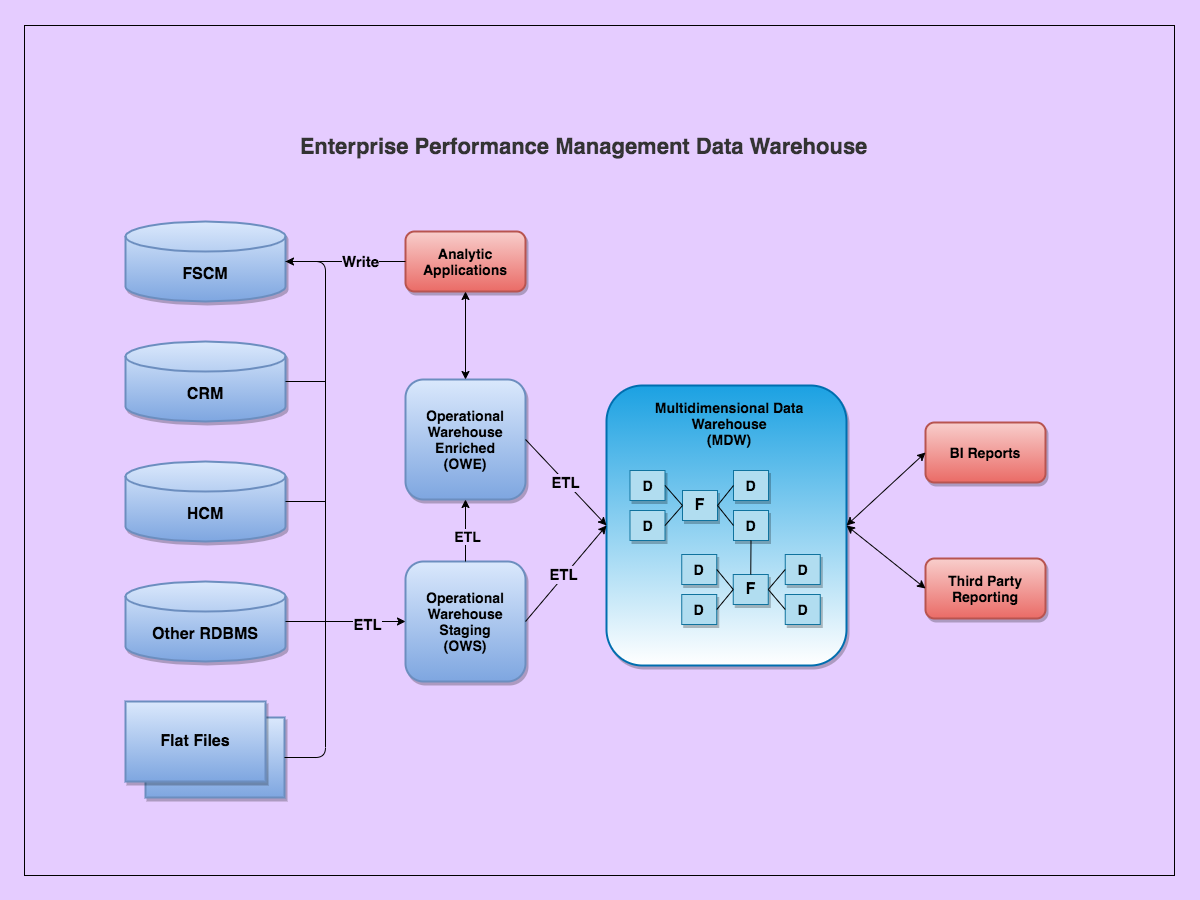

The diagram above was exported from draw.io. Its source (the exported page's mxGraphModel, read from the mxfile embedded in the PNG):
<mxGraphModel dx="932" dy="711" grid="1" gridSize="10" guides="1" tooltips="1" connect="1" arrows="1" fold="1" page="1" pageScale="1" pageWidth="600" pageHeight="900" background="#E5CCFF" math="0" shadow="0">
  <root>
    <mxCell id="0" />
    <mxCell id="1" parent="0" />
    <mxCell id="nOKokWu1raz1V95Y4Z3x-3" value="" style="rounded=0;whiteSpace=wrap;html=1;shadow=0;sketch=0;gradientDirection=south;fillColor=#E5CCFF;strokeWidth=1;" parent="1" vertex="1">
      <mxGeometry x="24" y="25" width="1150" height="850" as="geometry" />
    </mxCell>
    <mxCell id="MRYIhH40DGVUA-cLoHY7-7" value="" style="rounded=0;whiteSpace=wrap;html=1;fillColor=#dae8fc;strokeColor=#6c8ebf;gradientColor=#7ea6e0;shadow=1;strokeWidth=2;" parent="1" vertex="1">
      <mxGeometry x="145" y="717" width="139" height="80" as="geometry" />
    </mxCell>
    <mxCell id="MRYIhH40DGVUA-cLoHY7-3" value="&lt;b&gt;&lt;font style=&quot;font-size: 16px&quot;&gt;FSCM&lt;/font&gt;&lt;/b&gt;" style="shape=cylinder3;whiteSpace=wrap;html=1;boundedLbl=1;backgroundOutline=1;size=15;fillColor=#dae8fc;strokeColor=#6c8ebf;gradientColor=#7ea6e0;shadow=1;strokeWidth=2;" parent="1" vertex="1">
      <mxGeometry x="125" y="221" width="160" height="80" as="geometry" />
    </mxCell>
    <mxCell id="MRYIhH40DGVUA-cLoHY7-4" value="&lt;b&gt;&lt;font style=&quot;font-size: 16px&quot;&gt;CRM&lt;/font&gt;&lt;/b&gt;" style="shape=cylinder3;whiteSpace=wrap;html=1;boundedLbl=1;backgroundOutline=1;size=15;fillColor=#dae8fc;strokeColor=#6c8ebf;gradientColor=#7ea6e0;sketch=0;shadow=1;strokeWidth=2;" parent="1" vertex="1">
      <mxGeometry x="125" y="341" width="160" height="80" as="geometry" />
    </mxCell>
    <mxCell id="MRYIhH40DGVUA-cLoHY7-5" value="&lt;b&gt;&lt;font style=&quot;font-size: 16px&quot;&gt;HCM&lt;/font&gt;&lt;/b&gt;" style="shape=cylinder3;whiteSpace=wrap;html=1;boundedLbl=1;backgroundOutline=1;size=15;fillColor=#dae8fc;strokeColor=#6c8ebf;gradientColor=#7ea6e0;shadow=1;strokeWidth=2;" parent="1" vertex="1">
      <mxGeometry x="125" y="461" width="160" height="80" as="geometry" />
    </mxCell>
    <mxCell id="MRYIhH40DGVUA-cLoHY7-6" value="&lt;b&gt;&lt;font style=&quot;font-size: 16px&quot;&gt;Other RDBMS&lt;/font&gt;&lt;/b&gt;" style="shape=cylinder3;whiteSpace=wrap;html=1;boundedLbl=1;backgroundOutline=1;size=15;fillColor=#dae8fc;strokeColor=#6c8ebf;gradientColor=#7ea6e0;shadow=1;strokeWidth=2;" parent="1" vertex="1">
      <mxGeometry x="125" y="581" width="160" height="80" as="geometry" />
    </mxCell>
    <mxCell id="MRYIhH40DGVUA-cLoHY7-8" value="&lt;b&gt;&lt;font style=&quot;font-size: 16px&quot;&gt;Flat Files&lt;/font&gt;&lt;/b&gt;" style="rounded=0;whiteSpace=wrap;html=1;fillColor=#dae8fc;strokeColor=#6c8ebf;gradientColor=#7ea6e0;shadow=1;strokeWidth=2;" parent="1" vertex="1">
      <mxGeometry x="125" y="701" width="140" height="80" as="geometry" />
    </mxCell>
    <mxCell id="MRYIhH40DGVUA-cLoHY7-10" value="&lt;b&gt;&lt;font style=&quot;font-size: 14px&quot;&gt;Operational Warehouse Enriched&lt;br&gt;(OWE)&lt;br&gt;&lt;/font&gt;&lt;/b&gt;" style="rounded=1;whiteSpace=wrap;html=1;fillColor=#dae8fc;strokeColor=#6c8ebf;gradientColor=#7ea6e0;shadow=1;strokeWidth=2;" parent="1" vertex="1">
      <mxGeometry x="405" y="379" width="120" height="120" as="geometry" />
    </mxCell>
    <mxCell id="MRYIhH40DGVUA-cLoHY7-11" value="&lt;b&gt;&lt;font style=&quot;font-size: 14px&quot;&gt;Operational Warehouse Staging&lt;br&gt;(OWS)&lt;br&gt;&lt;/font&gt;&lt;/b&gt;" style="rounded=1;whiteSpace=wrap;html=1;fillColor=#dae8fc;strokeColor=#6c8ebf;gradientColor=#7ea6e0;shadow=1;strokeWidth=2;" parent="1" vertex="1">
      <mxGeometry x="405" y="561" width="120" height="120" as="geometry" />
    </mxCell>
    <mxCell id="MRYIhH40DGVUA-cLoHY7-12" value="&lt;b&gt;&lt;font style=&quot;font-size: 14px&quot;&gt;&lt;br&gt;&lt;/font&gt;&lt;/b&gt;" style="rounded=1;whiteSpace=wrap;html=1;fillColor=#1ba1e2;strokeColor=#006EAF;shadow=1;fontColor=#ffffff;gradientDirection=south;gradientColor=#ffffff;strokeWidth=2;" parent="1" vertex="1">
      <mxGeometry x="606" y="385" width="240" height="280" as="geometry" />
    </mxCell>
    <mxCell id="MRYIhH40DGVUA-cLoHY7-23" value="" style="endArrow=none;html=1;exitX=1;exitY=0.5;exitDx=0;exitDy=0;exitPerimeter=0;" parent="1" source="MRYIhH40DGVUA-cLoHY7-4" edge="1">
      <mxGeometry width="50" height="50" relative="1" as="geometry">
        <mxPoint x="355" y="341" as="sourcePoint" />
        <mxPoint x="325" y="381" as="targetPoint" />
      </mxGeometry>
    </mxCell>
    <mxCell id="MRYIhH40DGVUA-cLoHY7-24" value="" style="endArrow=none;html=1;exitX=1;exitY=0.5;exitDx=0;exitDy=0;exitPerimeter=0;" parent="1" source="MRYIhH40DGVUA-cLoHY7-5" edge="1">
      <mxGeometry width="50" height="50" relative="1" as="geometry">
        <mxPoint x="295" y="391" as="sourcePoint" />
        <mxPoint x="325" y="501" as="targetPoint" />
      </mxGeometry>
    </mxCell>
    <mxCell id="MRYIhH40DGVUA-cLoHY7-25" value="" style="endArrow=none;html=1;exitX=1;exitY=0.5;exitDx=0;exitDy=0;exitPerimeter=0;" parent="1" source="MRYIhH40DGVUA-cLoHY7-6" edge="1">
      <mxGeometry width="50" height="50" relative="1" as="geometry">
        <mxPoint x="295" y="511" as="sourcePoint" />
        <mxPoint x="325" y="621" as="targetPoint" />
      </mxGeometry>
    </mxCell>
    <mxCell id="MRYIhH40DGVUA-cLoHY7-27" value="" style="endArrow=none;html=1;" parent="1" edge="1">
      <mxGeometry width="50" height="50" relative="1" as="geometry">
        <mxPoint x="325" y="501" as="sourcePoint" />
        <mxPoint x="325" y="501" as="targetPoint" />
      </mxGeometry>
    </mxCell>
    <mxCell id="MRYIhH40DGVUA-cLoHY7-29" value="" style="endArrow=none;html=1;edgeStyle=orthogonalEdgeStyle;exitX=1;exitY=0.5;exitDx=0;exitDy=0;exitPerimeter=0;entryX=1;entryY=0.5;entryDx=0;entryDy=0;" parent="1" source="MRYIhH40DGVUA-cLoHY7-3" target="MRYIhH40DGVUA-cLoHY7-7" edge="1">
      <mxGeometry width="50" height="50" relative="1" as="geometry">
        <mxPoint x="365" y="561" as="sourcePoint" />
        <mxPoint x="305" y="721" as="targetPoint" />
        <Array as="points">
          <mxPoint x="325" y="261" />
          <mxPoint x="325" y="757" />
        </Array>
      </mxGeometry>
    </mxCell>
    <mxCell id="MRYIhH40DGVUA-cLoHY7-31" value="" style="endArrow=classic;html=1;entryX=0;entryY=0.5;entryDx=0;entryDy=0;" parent="1" target="MRYIhH40DGVUA-cLoHY7-11" edge="1">
      <mxGeometry width="50" height="50" relative="1" as="geometry">
        <mxPoint x="325" y="621" as="sourcePoint" />
        <mxPoint x="405" y="621" as="targetPoint" />
      </mxGeometry>
    </mxCell>
    <mxCell id="MRYIhH40DGVUA-cLoHY7-84" value="&lt;b&gt;&lt;font style=&quot;font-size: 15px&quot;&gt;ETL&lt;/font&gt;&lt;/b&gt;" style="edgeLabel;html=1;align=center;verticalAlign=middle;resizable=0;points=[];labelBackgroundColor=#E5CCFF;" parent="MRYIhH40DGVUA-cLoHY7-31" vertex="1" connectable="0">
      <mxGeometry x="0.025" y="-2" relative="1" as="geometry">
        <mxPoint as="offset" />
      </mxGeometry>
    </mxCell>
    <mxCell id="MRYIhH40DGVUA-cLoHY7-35" value="" style="endArrow=classic;html=1;exitX=0.5;exitY=0;exitDx=0;exitDy=0;entryX=0.5;entryY=1;entryDx=0;entryDy=0;" parent="1" source="MRYIhH40DGVUA-cLoHY7-11" target="MRYIhH40DGVUA-cLoHY7-10" edge="1">
      <mxGeometry width="50" height="50" relative="1" as="geometry">
        <mxPoint x="475" y="555" as="sourcePoint" />
        <mxPoint x="525" y="505" as="targetPoint" />
      </mxGeometry>
    </mxCell>
    <mxCell id="MRYIhH40DGVUA-cLoHY7-38" value="&lt;b&gt;&lt;font style=&quot;font-size: 14px&quot;&gt;ETL&lt;/font&gt;&lt;/b&gt;" style="edgeLabel;html=1;align=center;verticalAlign=middle;resizable=0;points=[];labelBackgroundColor=#E5CCFF;" parent="MRYIhH40DGVUA-cLoHY7-35" vertex="1" connectable="0">
      <mxGeometry x="-0.15" y="-1" relative="1" as="geometry">
        <mxPoint as="offset" />
      </mxGeometry>
    </mxCell>
    <mxCell id="MRYIhH40DGVUA-cLoHY7-41" value="&lt;b&gt;&lt;font style=&quot;font-size: 14px&quot;&gt;D&lt;/font&gt;&lt;/b&gt;" style="rounded=0;whiteSpace=wrap;html=1;shadow=1;sketch=0;fillColor=#b1ddf0;strokeColor=#10739e;" parent="1" vertex="1">
      <mxGeometry x="629.5" y="470" width="35" height="30" as="geometry" />
    </mxCell>
    <mxCell id="MRYIhH40DGVUA-cLoHY7-43" value="&lt;b style=&quot;font-size: 14px&quot;&gt;&lt;font style=&quot;font-size: 14px&quot;&gt;Multidimensional Data Warehouse&lt;br&gt;(MDW)&lt;br&gt;&lt;/font&gt;&lt;/b&gt;" style="text;html=1;strokeColor=none;fillColor=none;align=center;verticalAlign=middle;whiteSpace=wrap;rounded=0;shadow=1;sketch=0;" parent="1" vertex="1">
      <mxGeometry x="649.5" y="413" width="157.5" height="20" as="geometry" />
    </mxCell>
    <mxCell id="MRYIhH40DGVUA-cLoHY7-45" value="&lt;b&gt;&lt;font style=&quot;font-size: 14px&quot;&gt;D&lt;/font&gt;&lt;/b&gt;" style="rounded=0;whiteSpace=wrap;html=1;shadow=1;sketch=0;fillColor=#b1ddf0;strokeColor=#10739e;" parent="1" vertex="1">
      <mxGeometry x="733" y="470" width="35" height="30" as="geometry" />
    </mxCell>
    <mxCell id="MRYIhH40DGVUA-cLoHY7-46" value="&lt;b&gt;&lt;font style=&quot;font-size: 14px&quot;&gt;D&lt;/font&gt;&lt;/b&gt;" style="rounded=0;whiteSpace=wrap;html=1;shadow=1;sketch=0;fillColor=#b1ddf0;strokeColor=#10739e;" parent="1" vertex="1">
      <mxGeometry x="629.5" y="510" width="35" height="30" as="geometry" />
    </mxCell>
    <mxCell id="MRYIhH40DGVUA-cLoHY7-47" value="&lt;b&gt;&lt;font style=&quot;font-size: 14px&quot;&gt;D&lt;/font&gt;&lt;/b&gt;" style="rounded=0;whiteSpace=wrap;html=1;shadow=1;sketch=0;fillColor=#b1ddf0;strokeColor=#10739e;" parent="1" vertex="1">
      <mxGeometry x="733" y="510" width="35" height="30" as="geometry" />
    </mxCell>
    <mxCell id="MRYIhH40DGVUA-cLoHY7-48" value="&lt;b&gt;&lt;font style=&quot;font-size: 16px&quot;&gt;F&lt;/font&gt;&lt;/b&gt;" style="rounded=0;whiteSpace=wrap;html=1;shadow=1;sketch=0;fillColor=#b1ddf0;strokeColor=#10739e;" parent="1" vertex="1">
      <mxGeometry x="682" y="490" width="35" height="30" as="geometry" />
    </mxCell>
    <mxCell id="MRYIhH40DGVUA-cLoHY7-54" value="" style="endArrow=none;html=1;entryX=1;entryY=0.5;entryDx=0;entryDy=0;exitX=0;exitY=0.5;exitDx=0;exitDy=0;" parent="1" source="MRYIhH40DGVUA-cLoHY7-48" target="MRYIhH40DGVUA-cLoHY7-41" edge="1">
      <mxGeometry width="50" height="50" relative="1" as="geometry">
        <mxPoint x="517" y="515" as="sourcePoint" />
        <mxPoint x="567" y="465" as="targetPoint" />
      </mxGeometry>
    </mxCell>
    <mxCell id="MRYIhH40DGVUA-cLoHY7-55" value="" style="endArrow=none;html=1;exitX=1;exitY=0.5;exitDx=0;exitDy=0;entryX=0;entryY=0.5;entryDx=0;entryDy=0;" parent="1" source="MRYIhH40DGVUA-cLoHY7-46" target="MRYIhH40DGVUA-cLoHY7-48" edge="1">
      <mxGeometry width="50" height="50" relative="1" as="geometry">
        <mxPoint x="517" y="515" as="sourcePoint" />
        <mxPoint x="567" y="465" as="targetPoint" />
      </mxGeometry>
    </mxCell>
    <mxCell id="MRYIhH40DGVUA-cLoHY7-56" value="" style="endArrow=none;html=1;entryX=1;entryY=0.5;entryDx=0;entryDy=0;exitX=0;exitY=0.5;exitDx=0;exitDy=0;" parent="1" source="MRYIhH40DGVUA-cLoHY7-45" target="MRYIhH40DGVUA-cLoHY7-48" edge="1">
      <mxGeometry width="50" height="50" relative="1" as="geometry">
        <mxPoint x="617" y="775" as="sourcePoint" />
        <mxPoint x="667" y="725" as="targetPoint" />
      </mxGeometry>
    </mxCell>
    <mxCell id="MRYIhH40DGVUA-cLoHY7-57" value="" style="endArrow=none;html=1;exitX=1;exitY=0.5;exitDx=0;exitDy=0;entryX=0;entryY=0.5;entryDx=0;entryDy=0;" parent="1" source="MRYIhH40DGVUA-cLoHY7-48" target="MRYIhH40DGVUA-cLoHY7-47" edge="1">
      <mxGeometry width="50" height="50" relative="1" as="geometry">
        <mxPoint x="517" y="515" as="sourcePoint" />
        <mxPoint x="567" y="465" as="targetPoint" />
      </mxGeometry>
    </mxCell>
    <mxCell id="MRYIhH40DGVUA-cLoHY7-58" value="&lt;b&gt;&lt;font style=&quot;font-size: 14px&quot;&gt;D&lt;/font&gt;&lt;/b&gt;" style="rounded=0;whiteSpace=wrap;html=1;shadow=1;sketch=0;fillColor=#b1ddf0;strokeColor=#10739e;" parent="1" vertex="1">
      <mxGeometry x="681.25" y="554" width="35" height="30" as="geometry" />
    </mxCell>
    <mxCell id="MRYIhH40DGVUA-cLoHY7-59" value="&lt;b&gt;&lt;font style=&quot;font-size: 14px&quot;&gt;D&lt;/font&gt;&lt;/b&gt;" style="rounded=0;whiteSpace=wrap;html=1;shadow=1;sketch=0;fillColor=#b1ddf0;strokeColor=#10739e;" parent="1" vertex="1">
      <mxGeometry x="784.75" y="554" width="35" height="30" as="geometry" />
    </mxCell>
    <mxCell id="MRYIhH40DGVUA-cLoHY7-60" value="&lt;b&gt;&lt;font style=&quot;font-size: 14px&quot;&gt;D&lt;/font&gt;&lt;/b&gt;" style="rounded=0;whiteSpace=wrap;html=1;shadow=1;sketch=0;fillColor=#b1ddf0;strokeColor=#10739e;" parent="1" vertex="1">
      <mxGeometry x="681.25" y="594" width="35" height="30" as="geometry" />
    </mxCell>
    <mxCell id="MRYIhH40DGVUA-cLoHY7-61" value="&lt;b&gt;&lt;font style=&quot;font-size: 14px&quot;&gt;D&lt;/font&gt;&lt;/b&gt;" style="rounded=0;whiteSpace=wrap;html=1;shadow=1;sketch=0;fillColor=#b1ddf0;strokeColor=#10739e;" parent="1" vertex="1">
      <mxGeometry x="784.75" y="594" width="35" height="30" as="geometry" />
    </mxCell>
    <mxCell id="MRYIhH40DGVUA-cLoHY7-62" value="&lt;b&gt;&lt;font style=&quot;font-size: 16px&quot;&gt;F&lt;/font&gt;&lt;/b&gt;" style="rounded=0;whiteSpace=wrap;html=1;shadow=1;sketch=0;fillColor=#b1ddf0;strokeColor=#10739e;" parent="1" vertex="1">
      <mxGeometry x="732.75" y="574" width="35" height="30" as="geometry" />
    </mxCell>
    <mxCell id="MRYIhH40DGVUA-cLoHY7-63" value="" style="endArrow=none;html=1;entryX=1;entryY=0.5;entryDx=0;entryDy=0;exitX=0;exitY=0.5;exitDx=0;exitDy=0;" parent="1" source="MRYIhH40DGVUA-cLoHY7-62" target="MRYIhH40DGVUA-cLoHY7-58" edge="1">
      <mxGeometry width="50" height="50" relative="1" as="geometry">
        <mxPoint x="667" y="675" as="sourcePoint" />
        <mxPoint x="717" y="625" as="targetPoint" />
      </mxGeometry>
    </mxCell>
    <mxCell id="MRYIhH40DGVUA-cLoHY7-64" value="" style="endArrow=none;html=1;entryX=1;entryY=0.5;entryDx=0;entryDy=0;exitX=0;exitY=0.5;exitDx=0;exitDy=0;" parent="1" source="MRYIhH40DGVUA-cLoHY7-62" target="MRYIhH40DGVUA-cLoHY7-60" edge="1">
      <mxGeometry width="50" height="50" relative="1" as="geometry">
        <mxPoint x="717" y="796" as="sourcePoint" />
        <mxPoint x="749" y="615" as="targetPoint" />
      </mxGeometry>
    </mxCell>
    <mxCell id="MRYIhH40DGVUA-cLoHY7-65" value="" style="endArrow=none;html=1;entryX=1;entryY=0.5;entryDx=0;entryDy=0;exitX=0;exitY=0.5;exitDx=0;exitDy=0;" parent="1" source="MRYIhH40DGVUA-cLoHY7-59" target="MRYIhH40DGVUA-cLoHY7-62" edge="1">
      <mxGeometry width="50" height="50" relative="1" as="geometry">
        <mxPoint x="517" y="515" as="sourcePoint" />
        <mxPoint x="567" y="465" as="targetPoint" />
      </mxGeometry>
    </mxCell>
    <mxCell id="MRYIhH40DGVUA-cLoHY7-66" value="" style="endArrow=none;html=1;entryX=1;entryY=0.5;entryDx=0;entryDy=0;exitX=0;exitY=0.5;exitDx=0;exitDy=0;" parent="1" source="MRYIhH40DGVUA-cLoHY7-61" target="MRYIhH40DGVUA-cLoHY7-62" edge="1">
      <mxGeometry width="50" height="50" relative="1" as="geometry">
        <mxPoint x="577" y="755" as="sourcePoint" />
        <mxPoint x="627" y="705" as="targetPoint" />
      </mxGeometry>
    </mxCell>
    <mxCell id="MRYIhH40DGVUA-cLoHY7-67" value="" style="endArrow=none;html=1;entryX=0.5;entryY=1;entryDx=0;entryDy=0;exitX=0.5;exitY=0;exitDx=0;exitDy=0;" parent="1" source="MRYIhH40DGVUA-cLoHY7-62" target="MRYIhH40DGVUA-cLoHY7-47" edge="1">
      <mxGeometry width="50" height="50" relative="1" as="geometry">
        <mxPoint x="627" y="785" as="sourcePoint" />
        <mxPoint x="677" y="735" as="targetPoint" />
      </mxGeometry>
    </mxCell>
    <mxCell id="MRYIhH40DGVUA-cLoHY7-71" value="&lt;b&gt;&lt;font style=&quot;font-size: 14px&quot;&gt;BI Reports&lt;/font&gt;&lt;/b&gt;" style="rounded=1;whiteSpace=wrap;html=1;shadow=1;sketch=0;fillColor=#f8cecc;strokeColor=#b85450;gradientColor=#ea6b66;strokeWidth=2;" parent="1" vertex="1">
      <mxGeometry x="925" y="422" width="120" height="60" as="geometry" />
    </mxCell>
    <mxCell id="MRYIhH40DGVUA-cLoHY7-72" value="&lt;b&gt;&lt;font style=&quot;font-size: 14px&quot;&gt;Third Party Reporting&lt;/font&gt;&lt;/b&gt;" style="rounded=1;whiteSpace=wrap;html=1;shadow=1;sketch=0;fillColor=#f8cecc;strokeColor=#b85450;gradientColor=#ea6b66;strokeWidth=2;" parent="1" vertex="1">
      <mxGeometry x="925" y="558" width="120" height="60" as="geometry" />
    </mxCell>
    <mxCell id="MRYIhH40DGVUA-cLoHY7-73" value="&lt;b&gt;&lt;font style=&quot;font-size: 14px&quot;&gt;Analytic Applications&lt;/font&gt;&lt;/b&gt;" style="rounded=1;whiteSpace=wrap;html=1;shadow=1;sketch=0;fillColor=#f8cecc;strokeColor=#b85450;gradientColor=#ea6b66;strokeWidth=2;" parent="1" vertex="1">
      <mxGeometry x="405" y="231" width="120" height="60" as="geometry" />
    </mxCell>
    <mxCell id="MRYIhH40DGVUA-cLoHY7-74" value="" style="endArrow=classic;startArrow=classic;html=1;entryX=0.5;entryY=1;entryDx=0;entryDy=0;exitX=0.5;exitY=0;exitDx=0;exitDy=0;" parent="1" source="MRYIhH40DGVUA-cLoHY7-10" target="MRYIhH40DGVUA-cLoHY7-73" edge="1">
      <mxGeometry width="50" height="50" relative="1" as="geometry">
        <mxPoint x="695" y="333" as="sourcePoint" />
        <mxPoint x="745" y="283" as="targetPoint" />
      </mxGeometry>
    </mxCell>
    <mxCell id="MRYIhH40DGVUA-cLoHY7-76" value="" style="endArrow=classic;html=1;exitX=0;exitY=0.5;exitDx=0;exitDy=0;entryX=1;entryY=0.5;entryDx=0;entryDy=0;entryPerimeter=0;" parent="1" source="MRYIhH40DGVUA-cLoHY7-73" target="MRYIhH40DGVUA-cLoHY7-3" edge="1">
      <mxGeometry width="50" height="50" relative="1" as="geometry">
        <mxPoint x="595" y="431" as="sourcePoint" />
        <mxPoint x="645" y="381" as="targetPoint" />
      </mxGeometry>
    </mxCell>
    <mxCell id="MRYIhH40DGVUA-cLoHY7-77" value="&lt;b&gt;&lt;font style=&quot;font-size: 15px&quot;&gt;Write&lt;/font&gt;&lt;/b&gt;" style="edgeLabel;html=1;align=center;verticalAlign=middle;resizable=0;points=[];labelBackgroundColor=#E5CCFF;" parent="MRYIhH40DGVUA-cLoHY7-76" vertex="1" connectable="0">
      <mxGeometry x="-0.2333" y="-1" relative="1" as="geometry">
        <mxPoint as="offset" />
      </mxGeometry>
    </mxCell>
    <mxCell id="MRYIhH40DGVUA-cLoHY7-78" value="" style="endArrow=classic;startArrow=classic;html=1;entryX=0;entryY=0.5;entryDx=0;entryDy=0;exitX=1;exitY=0.5;exitDx=0;exitDy=0;" parent="1" source="MRYIhH40DGVUA-cLoHY7-12" target="MRYIhH40DGVUA-cLoHY7-72" edge="1">
      <mxGeometry width="50" height="50" relative="1" as="geometry">
        <mxPoint x="805" y="451" as="sourcePoint" />
        <mxPoint x="855" y="401" as="targetPoint" />
      </mxGeometry>
    </mxCell>
    <mxCell id="MRYIhH40DGVUA-cLoHY7-79" value="" style="endArrow=classic;startArrow=classic;html=1;entryX=0;entryY=0.5;entryDx=0;entryDy=0;exitX=1;exitY=0.5;exitDx=0;exitDy=0;" parent="1" source="MRYIhH40DGVUA-cLoHY7-12" target="MRYIhH40DGVUA-cLoHY7-71" edge="1">
      <mxGeometry width="50" height="50" relative="1" as="geometry">
        <mxPoint x="875" y="501" as="sourcePoint" />
        <mxPoint x="925" y="451" as="targetPoint" />
      </mxGeometry>
    </mxCell>
    <mxCell id="MRYIhH40DGVUA-cLoHY7-80" value="" style="endArrow=classic;html=1;exitX=1;exitY=0.5;exitDx=0;exitDy=0;entryX=0;entryY=0.5;entryDx=0;entryDy=0;" parent="1" source="MRYIhH40DGVUA-cLoHY7-10" target="MRYIhH40DGVUA-cLoHY7-12" edge="1">
      <mxGeometry width="50" height="50" relative="1" as="geometry">
        <mxPoint x="565" y="571" as="sourcePoint" />
        <mxPoint x="585" y="501" as="targetPoint" />
      </mxGeometry>
    </mxCell>
    <mxCell id="MRYIhH40DGVUA-cLoHY7-82" value="&lt;b&gt;&lt;font style=&quot;font-size: 15px&quot;&gt;ETL&lt;/font&gt;&lt;/b&gt;" style="edgeLabel;html=1;align=center;verticalAlign=middle;resizable=0;points=[];labelBackgroundColor=#E5CCFF;" parent="MRYIhH40DGVUA-cLoHY7-80" vertex="1" connectable="0">
      <mxGeometry x="-0.0186" relative="1" as="geometry">
        <mxPoint as="offset" />
      </mxGeometry>
    </mxCell>
    <mxCell id="MRYIhH40DGVUA-cLoHY7-81" value="" style="endArrow=classic;html=1;exitX=1;exitY=0.5;exitDx=0;exitDy=0;entryX=0;entryY=0.5;entryDx=0;entryDy=0;" parent="1" source="MRYIhH40DGVUA-cLoHY7-11" target="MRYIhH40DGVUA-cLoHY7-12" edge="1">
      <mxGeometry width="50" height="50" relative="1" as="geometry">
        <mxPoint x="525" y="861" as="sourcePoint" />
        <mxPoint x="575" y="511" as="targetPoint" />
      </mxGeometry>
    </mxCell>
    <mxCell id="MRYIhH40DGVUA-cLoHY7-83" value="&lt;b&gt;&lt;font style=&quot;font-size: 15px&quot;&gt;ETL&lt;/font&gt;&lt;/b&gt;" style="edgeLabel;html=1;align=center;verticalAlign=middle;resizable=0;points=[];labelBackgroundColor=#E5CCFF;" parent="MRYIhH40DGVUA-cLoHY7-81" vertex="1" connectable="0">
      <mxGeometry x="-0.0312" y="2" relative="1" as="geometry">
        <mxPoint as="offset" />
      </mxGeometry>
    </mxCell>
    <mxCell id="nOKokWu1raz1V95Y4Z3x-1" value="&lt;b&gt;&lt;font style=&quot;font-size: 22px&quot; color=&quot;#333333&quot;&gt;Enterprise Performance Management Data Warehouse&lt;/font&gt;&lt;/b&gt;" style="text;html=1;align=center;verticalAlign=middle;resizable=0;points=[];autosize=1;strokeColor=none;fillColor=none;" parent="1" vertex="1">
      <mxGeometry x="293" y="136" width="580" height="20" as="geometry" />
    </mxCell>
  </root>
</mxGraphModel>